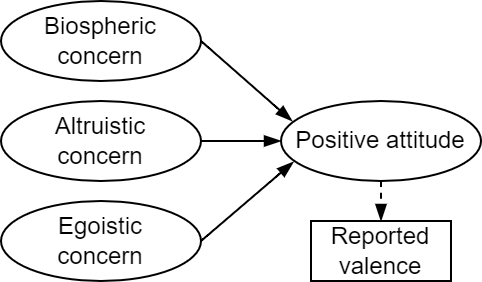

The diagram above was exported from draw.io. Its source (the exported page's mxGraphModel, read from the mxfile embedded in the PNG):
<mxGraphModel dx="593" dy="308" grid="1" gridSize="10" guides="1" tooltips="1" connect="1" arrows="1" fold="1" page="1" pageScale="1" pageWidth="827" pageHeight="1169" math="0" shadow="0">
  <root>
    <mxCell id="0" />
    <mxCell id="1" parent="0" />
    <mxCell id="KEppmTNQV71zzx51GrUl-1" value="Biospheric&lt;br&gt;concern" style="ellipse;whiteSpace=wrap;html=1;" parent="1" vertex="1">
      <mxGeometry x="130" y="100" width="100" height="40" as="geometry" />
    </mxCell>
    <mxCell id="KEppmTNQV71zzx51GrUl-2" value="Altruistic&lt;br&gt;concern" style="ellipse;whiteSpace=wrap;html=1;" parent="1" vertex="1">
      <mxGeometry x="130" y="150" width="100" height="40" as="geometry" />
    </mxCell>
    <mxCell id="KEppmTNQV71zzx51GrUl-3" value="Egoistic&lt;br&gt;concern" style="ellipse;whiteSpace=wrap;html=1;" parent="1" vertex="1">
      <mxGeometry x="130" y="200" width="100" height="40" as="geometry" />
    </mxCell>
    <mxCell id="KEppmTNQV71zzx51GrUl-9" value="Positive attitude" style="ellipse;whiteSpace=wrap;html=1;" parent="1" vertex="1">
      <mxGeometry x="270" y="150" width="100" height="40" as="geometry" />
    </mxCell>
    <mxCell id="KEppmTNQV71zzx51GrUl-10" value="Reported valence" style="rounded=0;whiteSpace=wrap;html=1;" parent="1" vertex="1">
      <mxGeometry x="285" y="210" width="70" height="30" as="geometry" />
    </mxCell>
    <mxCell id="KEppmTNQV71zzx51GrUl-19" value="" style="endArrow=blockThin;html=1;rounded=0;curved=1;entryX=0.5;entryY=0;entryDx=0;entryDy=0;exitX=0.5;exitY=1;exitDx=0;exitDy=0;endFill=1;dashed=1;" parent="1" source="KEppmTNQV71zzx51GrUl-9" target="KEppmTNQV71zzx51GrUl-10" edge="1">
      <mxGeometry width="50" height="50" relative="1" as="geometry">
        <mxPoint x="398" y="260" as="sourcePoint" />
        <mxPoint x="428" y="210" as="targetPoint" />
      </mxGeometry>
    </mxCell>
    <mxCell id="KEppmTNQV71zzx51GrUl-28" value="" style="endArrow=blockThin;rounded=0;curved=1;exitX=1;exitY=0.5;exitDx=0;exitDy=0;endFill=1;entryX=0.056;entryY=0.251;entryDx=0;entryDy=0;entryPerimeter=0;html=1;labelBackgroundColor=default;fontSize=10;" parent="1" source="KEppmTNQV71zzx51GrUl-1" target="KEppmTNQV71zzx51GrUl-9" edge="1">
      <mxGeometry x="-0.1731" width="50" height="50" relative="1" as="geometry">
        <mxPoint x="530" y="130" as="sourcePoint" />
        <mxPoint x="464.4" y="177.12" as="targetPoint" />
        <mxPoint as="offset" />
      </mxGeometry>
    </mxCell>
    <mxCell id="KEppmTNQV71zzx51GrUl-29" value="" style="endArrow=blockThin;rounded=0;curved=1;exitX=1;exitY=0.5;exitDx=0;exitDy=0;endFill=1;entryX=0;entryY=0.5;entryDx=0;entryDy=0;html=1;labelBackgroundColor=default;fontSize=10;" parent="1" source="KEppmTNQV71zzx51GrUl-2" target="KEppmTNQV71zzx51GrUl-9" edge="1">
      <mxGeometry x="-0.1731" width="50" height="50" relative="1" as="geometry">
        <mxPoint x="330" y="130" as="sourcePoint" />
        <mxPoint x="378.9" y="177.84000000000003" as="targetPoint" />
        <mxPoint as="offset" />
      </mxGeometry>
    </mxCell>
    <mxCell id="KEppmTNQV71zzx51GrUl-30" value="" style="endArrow=blockThin;rounded=0;curved=1;endFill=1;entryX=0.063;entryY=0.76;entryDx=0;entryDy=0;entryPerimeter=0;html=1;labelBackgroundColor=default;fontSize=10;exitX=1;exitY=0.5;exitDx=0;exitDy=0;" parent="1" source="KEppmTNQV71zzx51GrUl-3" target="KEppmTNQV71zzx51GrUl-9" edge="1">
      <mxGeometry x="-0.1834" width="50" height="50" relative="1" as="geometry">
        <mxPoint x="340" y="210" as="sourcePoint" />
        <mxPoint x="379.6" y="180.03999999999996" as="targetPoint" />
        <mxPoint as="offset" />
      </mxGeometry>
    </mxCell>
  </root>
</mxGraphModel>